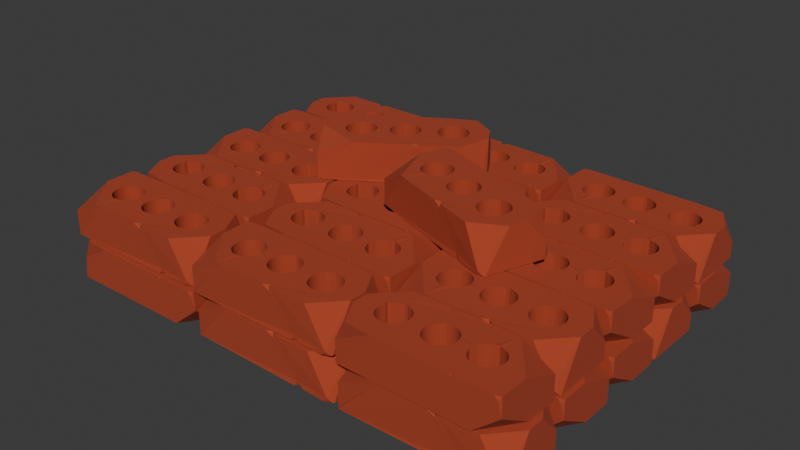 # Source: bricks_chipped.blend  (saved by Blender 5.2.44; exported with 4.5.12 LTS)
import bpy
from mathutils import Matrix  # noqa: F401  (used for matrix-valued properties, if any)

bpy.ops.wm.read_factory_settings(use_empty=True)
scene = bpy.context.scene
scene.name = 'Scene'

# ---- collections
col_collection = bpy.data.collections.new('Collection'); scene.collection.children.link(col_collection)

# ---- materials (node trees are filled in below, after node groups)
mat_brick = bpy.data.materials.new('Brick')
mat_brick.alpha_threshold = 0.0
mat_brick.use_backface_culling_lightprobe_volume = False
mat_brick.use_transparent_shadow = False
mat_brick.roughness = 0.5
mat_brick.line_color = (0.0, 0.0, 0.0, 1.0)

# ---- material node trees
mat_brick.use_nodes = True; mat_brick.node_tree.nodes.clear()
_N = mat_brick.node_tree.nodes; _L = mat_brick.node_tree.links
n0 = _N.new('ShaderNodeOutputMaterial'); n0.name = 'Material Output'; n0.location = (300, 300)
n1 = _N.new('ShaderNodeBsdfPrincipled'); n1.name = 'Principled BSDF'; n1.location = (10, 300)
n1.inputs[0].default_value = (0.3927, 0.0531, 0.0201, 1.0)
n1.inputs[2].default_value = 1.0
n1.inputs[3].default_value = 1.45
_L.new(n1.outputs[0], n0.inputs[0])
n0.is_active_output = True

# ---- world
world_world = bpy.data.worlds.new('World'); scene.world = world_world
world_world.use_nodes = True; world_world.node_tree.nodes.clear()
_N = world_world.node_tree.nodes; _L = world_world.node_tree.links
n0 = _N.new('ShaderNodeOutputWorld'); n0.name = 'World Output'; n0.location = (300, 300)
n1 = _N.new('ShaderNodeBackground'); n1.name = 'Background'; n1.location = (10, 300)
n1.inputs[0].default_value = (0.05088, 0.05088, 0.05088, 1.0)
_L.new(n1.outputs[0], n0.inputs[0])
n0.is_active_output = True
world_world.color = (0.05088, 0.05088, 0.05088)
world_world.use_sun_shadow = False
world_world.sun_shadow_jitter_overblur = 0.0

# ---- meshes
me_cube = bpy.data.meshes.new('Cube')
me_cube.from_pydata([(-0.08203, 0.0, 0.2147), (-0.08046, -0.016, 0.2147), (-0.08046, 0.016, 0.2147), (-0.07579, -0.03139, 0.2147), (-0.07579, 0.03139, 0.2147), (-0.06821, 0.04557, 0.2147), (-0.05801, 0.05801, 0.2147), (-0.04643, 0.06991, 0.2147), (-0.03224, 0.07749, 0.2147), (0.016, 0.08046, 0.2147), (0.0, 0.08203, 0.2147), (-0.016, 0.08046, 0.2147), (0.06821, 0.04557, 0.2147), (0.05801, 0.05801, 0.2147), (0.04557, 0.06821, 0.2147), (0.03139, 0.07579, 0.2147), (-0.06821, -0.04557, 0.2147), (-0.04557, -0.06821, 0.2147), (-0.05801, -0.05801, 0.2147), (-0.016, -0.08046, 0.2147), (0.01895, -0.0834, 0.2147), (0.002944, -0.08498, 0.2147), (-0.03139, -0.07579, 0.2147), (0.08203, 0.0, 0.2147), (0.08046, -0.016, 0.2147), (0.08046, 0.016, 0.2147), (0.07579, 0.03139, 0.2147), (0.04557, -0.06821, 0.2147), (0.05801, -0.05801, 0.2147), (0.06821, -0.04557, 0.2147), (0.07579, -0.03139, 0.2147), (0.03139, -0.07579, 0.2147), (-0.06821, 0.04557, -0.001972), (-0.05801, 0.05801, -0.001972), (-0.04643, 0.06991, -0.001972), (-0.016, 0.08046, -0.001972), (0.016, 0.08046, -0.001972), (0.0, 0.08203, -0.001972), (-0.03224, 0.07749, -0.001972), (0.08203, 0.0, -0.001972), (0.08046, -0.016, -0.001972), (0.08046, 0.016, -0.001972), (0.07579, 0.03139, -0.001972), (0.07579, -0.03139, -0.001972), (0.06821, 0.04557, -0.001972), (0.05801, 0.05801, -0.001972), (0.04557, 0.06821, -0.001972), (0.03139, 0.07579, -0.001972), (-0.08203, 0.0, -0.001972), (-0.08046, -0.016, -0.001972), (-0.08046, 0.016, -0.001972), (-0.04557, -0.06821, -0.001972), (-0.05801, -0.05801, -0.001972), (-0.06821, -0.04557, -0.001972), (-0.07579, -0.03139, -0.001972), (-0.07579, 0.03139, -0.001972), (-0.03139, -0.07579, -0.001972), (0.01895, -0.0834, -0.001972), (0.002944, -0.08498, -0.001972), (-0.016, -0.08046, -0.001972), (0.06821, -0.04557, -0.001972), (0.03139, -0.07579, -0.001972), (0.04557, -0.06821, -0.001972), (0.05801, -0.05801, -0.001972), (-0.3289, 0.0, 0.2147), (-0.3273, -0.016, 0.2147), (-0.3227, -0.03139, 0.2147), (-0.3273, 0.016, 0.2147), (-0.3234, 0.03286, 0.2147), (-0.2932, 0.06968, 0.2147), (-0.2783, -0.07579, 0.2147), (-0.2924, -0.06821, 0.2147), (-0.3049, -0.05801, 0.2147), (-0.3151, -0.04557, 0.2147), (-0.3239, 0.05073, 0.2147), (-0.3137, 0.06316, 0.2147), (-0.2629, -0.08046, 0.2147), (-0.2155, -0.07579, 0.2147), (-0.2309, -0.08046, 0.2147), (-0.2469, -0.08203, 0.2147), (-0.1648, 0.0, 0.2147), (-0.1664, -0.016, 0.2147), (-0.1874, -0.06021, 0.2147), (-0.1787, -0.04557, 0.2147), (-0.1711, -0.03139, 0.2147), (-0.1998, -0.07042, 0.2147), (-0.2783, 0.07579, 0.2147), (-0.1664, 0.016, 0.2147), (-0.2607, 0.0834, 0.2147), (-0.1697, 0.02667, 0.2147), (-0.1753, 0.03931, 0.2147), (-0.1711, 0.03139, 0.2147), (-0.2447, 0.08498, 0.2147), (-0.1787, 0.04557, 0.2147), (-0.2309, 0.08046, 0.2147), (-0.2155, 0.07579, 0.2147), (-0.1889, 0.05801, 0.2147), (-0.2013, 0.06821, 0.2147), (-0.3289, 0.0, -0.001972), (-0.3273, -0.016, -0.001972), (-0.3227, -0.03139, -0.001972), (-0.3273, 0.016, -0.001972), (-0.3234, 0.03286, -0.001972), (-0.2932, 0.06968, -0.001972), (-0.2783, -0.07579, -0.001972), (-0.2924, -0.06821, -0.001972), (-0.3049, -0.05801, -0.001972), (-0.3151, -0.04557, -0.001972), (-0.3239, 0.05073, -0.001972), (-0.3137, 0.06316, -0.001972), (-0.2629, -0.08046, -0.001972), (-0.2155, -0.07579, -0.001972), (-0.2309, -0.08046, -0.001972), (-0.2469, -0.08203, -0.001972), (-0.1648, 0.0, -0.001972), (-0.1664, -0.016, -0.001972), (-0.1874, -0.06021, -0.001972), (-0.1787, -0.04557, -0.001972), (-0.1711, -0.03139, -0.001972), (-0.1998, -0.07042, -0.001972), (-0.2783, 0.07579, -0.001972), (-0.1664, 0.016, -0.001972), (-0.2607, 0.0834, -0.001972), (-0.1753, 0.03931, -0.001972), (-0.1711, 0.03139, -0.001972), (-0.2447, 0.08498, -0.001972), (-0.1787, 0.04557, -0.001972), (-0.2309, 0.08046, -0.001972), (-0.2155, 0.07579, -0.001972), (-0.1889, 0.05801, -0.001972), (-0.2013, 0.06821, -0.001972), (0.1447, -0.001634, 0.2171), (0.1512, 0.016, 0.2147), (0.1559, 0.03139, 0.2147), (0.1635, 0.04557, 0.2147), (0.1737, 0.05801, 0.2147), (0.2157, 0.08046, 0.2147), (0.2003, 0.07579, 0.2147), (0.2477, 0.08046, 0.2147), (0.23, 0.08554, 0.2177), (0.1861, 0.06821, 0.2147), (0.2773, -0.06821, 0.2147), (0.2897, -0.05801, 0.2147), (0.3137, 0.0, 0.2147), (0.3121, -0.016, 0.2147), (0.3121, 0.016, 0.2147), (0.3075, -0.03139, 0.2147), (0.3075, 0.03139, 0.2147), (0.2999, -0.04557, 0.2147), (0.2999, 0.04557, 0.2147), (0.2897, 0.05801, 0.2147), (0.2773, 0.06821, 0.2147), (0.2631, -0.07579, 0.2147), (0.2631, 0.07579, 0.2147), (0.1511, -0.01522, 0.2147), (0.1512, -0.016, 0.2147), (0.2477, -0.08046, 0.2147), (0.1546, -0.02725, 0.2147), (0.1559, -0.03139, 0.2147), (0.1737, -0.05801, 0.2147), (0.1635, -0.04557, 0.2147), (0.2317, -0.08203, 0.2147), (0.2157, -0.08046, 0.2147), (0.1861, -0.06821, 0.2147), (0.2003, -0.07579, 0.2147), (0.1447, -0.001634, 0.0005018), (0.1512, 0.016, -0.001972), (0.1559, 0.03139, -0.001972), (0.1635, 0.04557, -0.001972), (0.1737, 0.05801, -0.001972), (0.2157, 0.08046, -0.001972), (0.2003, 0.07579, -0.001972), (0.2477, 0.08046, -0.001972), (0.23, 0.08554, 0.001042), (0.1861, 0.06821, -0.001972), (0.2773, -0.06821, -0.001972), (0.2897, -0.05801, -0.001972), (0.3137, 0.0, -0.001972), (0.3121, -0.016, -0.001972), (0.3121, 0.016, -0.001972), (0.3075, -0.03139, -0.001972), (0.3075, 0.03139, -0.001972), (0.2999, -0.04557, -0.001972), (0.2999, 0.04557, -0.001972), (0.2897, 0.05801, -0.001972), (0.2773, 0.06821, -0.001972), (0.2631, -0.07579, -0.001972), (0.2631, 0.07579, -0.001972), (0.1511, -0.01522, -0.001972), (0.1512, -0.016, -0.001972), (0.2477, -0.08046, -0.001972), (0.1546, -0.02725, -0.001972), (0.1559, -0.03139, -0.001972), (0.1737, -0.05801, -0.001972), (0.1635, -0.04557, -0.001972), (0.2317, -0.08203, -0.001972), (0.2157, -0.08046, -0.001972), (0.1861, -0.06821, -0.001972), (0.2003, -0.07579, -0.001972), (-0.216, -0.1895, 0.2147), (-0.2159, -0.1215, 0.2147), (-0.4024, -0.1895, -0.001972), (-0.4329, -0.159, -0.001972), (-0.4038, -0.1804, -0.001972), (-0.3, 0.1895, 0.2147), (-0.4329, 0.04677, 0.2147), (-0.4329, 0.1659, -0.001972), (0.4328, -0.1787, 0.2147), (0.2982, -0.1895, -0.001972), (0.2179, 0.1895, 0.2147), (0.253, 0.1888, 0.2147), (0.4206, 0.1895, -0.001972), (0.4329, 0.1772, -0.001972), (0.4211, 0.1858, -0.001972), (-0.4329, -0.04539, 0.2147), (-0.4329, -0.159, 0.08875), (-0.261, -0.1864, 0.2147), (-0.3573, -0.1779, 0.2147), (0.4005, -0.1895, 0.2147), (0.4221, -0.1895, 0.193), (-0.3852, 0.1895, -0.001972), (-0.4264, 0.1724, -0.001972), (-0.4093, 0.1895, 0.02216), (0.4329, 0.005251, -0.001972), (0.4329, -0.1787, 0.1122), (0.4329, -0.02706, 0.2147), (0.4329, 0.1772, 0.1257), (0.1924, -0.1895, 0.2147), (0.2179, -0.1895, 0.2147), (0.1958, -0.1824, 0.2147), (0.1974, -0.1895, 0.1969), (0.1233, -0.1895, -0.001972), (0.09779, -0.1895, -0.001972), (0.105, -0.1792, -0.001972), (0.1105, -0.1895, -0.001972), (-0.264, 0.1882, 0.0001034), (-0.225, 0.1839, 0.02505), (-0.2088, 0.1895, -0.001972), (-0.2307, 0.1634, -0.001972), (-0.09932, 0.1895, 0.2147), (-0.07378, 0.1679, 0.2134), (-0.04628, 0.1895, 0.2147), (-0.08871, 0.1895, 0.1934)], [], [(91, 89, 1, 0, 90), (155, 154, 25, 23, 157), (207, 219, 208, 224), (41, 188, 189, 191, 39), (123, 48, 49, 54, 53, 52, 117, 118, 115, 114, 121, 124), (241, 240, 14, 210, 209), (36, 9, 10, 37), (47, 15, 9, 36), (14, 15, 47, 46), (13, 14, 46, 45), (12, 13, 45, 44), (26, 12, 44, 42), (25, 26, 42, 41), (23, 25, 41, 39), (24, 23, 39, 40), (30, 24, 40, 43), (29, 30, 43, 60), (28, 29, 60, 63), (27, 28, 63, 62), (31, 27, 62, 61), (20, 31, 61, 57), (21, 20, 57, 58), (19, 21, 58, 59), (22, 19, 59, 56), (51, 17, 22, 56), (52, 18, 17, 51), (53, 16, 18, 52), (54, 3, 16, 53), (49, 1, 3, 54), (48, 0, 1, 49), (50, 2, 0, 48), (55, 4, 2, 50), (32, 5, 4, 55), (33, 6, 5, 32), (34, 7, 6, 33), (38, 8, 7, 34), (35, 11, 8, 38), (37, 10, 11, 35), (127, 94, 92, 125), (128, 95, 94, 127), (97, 95, 128, 130), (96, 97, 130, 129), (93, 96, 129, 126), (124, 91, 90, 93, 126, 123), (121, 87, 89, 91, 124), (80, 87, 121, 114), (81, 80, 114, 115), (84, 81, 115, 118), (83, 84, 118, 117), (82, 83, 117, 116), (85, 82, 116, 119), (77, 85, 119, 111), (78, 77, 111, 112), (79, 78, 112, 113), (76, 79, 113, 110), (70, 76, 110, 104), (105, 71, 70, 104), (106, 72, 71, 105), (107, 73, 72, 106), (100, 66, 73, 107), (99, 65, 66, 100), (98, 64, 65, 99), (101, 67, 64, 98), (102, 68, 67, 101), (108, 74, 68, 102), (109, 75, 74, 108), (103, 69, 75, 109), (120, 86, 69, 103), (122, 88, 86, 120), (125, 92, 88, 122), (172, 138, 139, 173), (187, 153, 138, 172), (151, 153, 187, 185), (150, 151, 185, 184), (149, 150, 184, 183), (147, 149, 183, 181), (145, 147, 181, 179), (143, 145, 179, 177), (144, 143, 177, 178), (146, 144, 178, 180), (148, 146, 180, 182), (142, 148, 182, 176), (141, 142, 176, 175), (152, 141, 175, 186), (156, 152, 186, 190), (161, 156, 190, 195), (162, 161, 195, 196), (164, 162, 196, 198), (197, 163, 164, 198), (193, 159, 163, 197), (194, 160, 159, 193), (192, 158, 160, 194), (189, 155, 157, 158, 192, 191), (165, 131, 154, 155, 189, 188), (166, 132, 131, 165), (167, 133, 132, 166), (168, 134, 133, 167), (169, 135, 134, 168), (174, 140, 135, 169), (171, 137, 140, 174), (170, 136, 137, 171), (173, 139, 136, 170), (216, 215, 202, 201, 199), (201, 202, 203), (202, 215, 214, 205, 206), (93, 90, 0, 2, 4, 5, 6, 7, 8, 11, 10, 9, 15, 14, 240, 239, 204, 205, 214, 217, 200, 17, 18, 16, 3, 1, 89, 87, 80, 81, 84, 83, 82, 85, 77, 78, 79, 76, 70, 71, 72, 73, 66, 65, 64, 67, 68, 74, 75, 69, 86, 88, 92, 94, 95, 97, 96), (158, 157, 23, 24, 30, 29, 28, 27, 229, 228, 218, 207, 225, 210, 14, 13, 12, 26, 25, 154, 131, 132, 133, 134, 135, 140, 137, 136, 139, 138, 153, 151, 150, 149, 147, 145, 143, 144, 146, 148, 142, 141, 152, 156, 161, 162, 164, 163, 159, 160), (204, 222, 221, 206, 205), (209, 226, 212, 211), (211, 212, 213), (232, 227, 199, 201), (62, 233, 232, 201, 203, 51, 56, 59, 58, 57, 61), (214, 215, 216, 217), (217, 216, 199, 200), (218, 219, 207), (212, 226, 225, 207, 224, 223), (220, 221, 222), (223, 224, 208), (225, 226, 209, 210), (237, 236, 242, 241, 209, 211), (220, 222, 204, 239, 242, 236, 235), (42, 44, 45, 46, 213, 212, 223, 208, 231, 233, 62, 63, 60, 43, 40, 39, 191, 192, 194, 193, 197, 198, 196, 195, 190, 186, 175, 176, 182, 180, 178, 177, 179, 181, 183, 184, 185, 187, 172, 173, 170, 171, 174, 169, 168, 167, 166, 165, 188, 41), (239, 240, 242), (208, 219, 218, 228, 231), (227, 230, 229), (230, 228, 229), (231, 234, 233), (234, 232, 233), (227, 232, 234, 230), (230, 234, 231, 228), (227, 229, 27, 31, 20, 21, 19, 22, 17, 200, 199), (116, 117, 52, 51, 203, 202, 206, 221, 220, 235, 238, 128, 127, 125, 122, 120, 103, 109, 108, 102, 101, 98, 99, 100, 107, 106, 105, 104, 110, 113, 112, 111, 119), (236, 237, 238), (240, 241, 242), (128, 238, 237, 211, 213, 46, 47, 36, 37, 35, 38, 34, 33, 32, 55, 50, 48, 123, 126, 129, 130), (235, 236, 238)])
me_cube.polygons.foreach_set('material_index', [0, 0, 0, 0, 0, 0, 0, 0, 0, 0, 0, 0, 0, 0, 0, 0, 0, 0, 0, 0, 0, 0, 0, 0, 0, 0, 0, 0, 0, 0, 0, 0, 0, 0, 0, 0, 0, 0, 2800, 2800, 2800, 2800, 2800, 2800, 2800, 2800, 2800, 2800, 2800, 2800, 2800, 2800, 2800, 2800, 2800, 2800, 2800, 2800, 2800, 2800, 2800, 2800, 2800, 2800, 2800, 2800, 2800, 2800, 2800, 2800, 0, 0, 0, 0, 0, 0, 0, 0, 0, 0, 0, 0, 0, 0, 0, 0, 0, 0, 0, 0, 0, 0, 0, 0, 0, 0, 0, 0, 0, 0, 0, 0, 0, 0, 0, 0, 0, 0, 0, 0, 0, 0, 0, 0, 0, 0, 0, 0, 0, 0, 0, 0, 0, 0, 0, 0, 0, 0, 0, 0, 0, 0, 0, 0, 0, 0])
_uv = me_cube.uv_layers.new(name='UVMap')
_uv.uv.foreach_set('vector', [0.7994, 0.6043, 0.799, 0.6074, 0.7732, 0.6356, 0.7737, 0.625, 0.8006, 0.5991, 0.7063, 0.6356, 0.7064, 0.635, 0.7268, 0.6144, 0.7263, 0.625, 0.7053, 0.643, 0.625, 0.7429, 0.6, 0.7531, 0.375, 0.7889, 0.5067, 0.7429, 0.2732, 0.6144, 0.2936, 0.635, 0.2937, 0.6356, 0.2947, 0.643, 0.2737, 0.625, 0.1994, 0.5991, 0.2263, 0.625, 0.2268, 0.6356, 0.2281, 0.6457, 0.2303, 0.6551, 0.2332, 0.6633, 0.1984, 0.6551, 0.2006, 0.6457, 0.2019, 0.6356, 0.2024, 0.625, 0.2019, 0.6144, 0.2006, 0.6043, 0.7634, 0.5, 0.7657, 0.5125, 0.7368, 0.58, 0.6769, 0.5004, 0.6871, 0.5, 0.9688, 0.7509, 0.9688, 0.6469, 1.0, 0.6469, 1.0, 0.7509, 0.9375, 0.7509, 0.9375, 0.6469, 0.9688, 0.6469, 0.9688, 0.7509, 0.9062, 0.6469, 0.9375, 0.6469, 0.9375, 0.7509, 0.9062, 0.7509, 0.875, 0.6469, 0.9062, 0.6469, 0.9062, 0.7509, 0.875, 0.7509, 0.8438, 0.6469, 0.875, 0.6469, 0.875, 0.7509, 0.8438, 0.7509, 0.8125, 0.6469, 0.8438, 0.6469, 0.8438, 0.7509, 0.8125, 0.7509, 0.7812, 0.6469, 0.8125, 0.6469, 0.8125, 0.7509, 0.7812, 0.7509, 0.75, 0.6469, 0.7812, 0.6469, 0.7812, 0.7509, 0.75, 0.7509, 0.7188, 0.6469, 0.75, 0.6469, 0.75, 0.7509, 0.7188, 0.7509, 0.6875, 0.6469, 0.7188, 0.6469, 0.7188, 0.7509, 0.6875, 0.7509, 0.6562, 0.6469, 0.6875, 0.6469, 0.6875, 0.7509, 0.6562, 0.7509, 0.625, 0.6469, 0.6562, 0.6469, 0.6562, 0.7509, 0.625, 0.7509, 0.5938, 0.6469, 0.625, 0.6469, 0.625, 0.7509, 0.5938, 0.7509, 0.5625, 0.6469, 0.5938, 0.6469, 0.5938, 0.7509, 0.5625, 0.7509, 0.5312, 0.6469, 0.5625, 0.6469, 0.5625, 0.7509, 0.5312, 0.7509, 0.5, 0.6469, 0.5312, 0.6469, 0.5312, 0.7509, 0.5, 0.7509, 0.4688, 0.6469, 0.5, 0.6469, 0.5, 0.7509, 0.4688, 0.7509, 0.4375, 0.6469, 0.4688, 0.6469, 0.4688, 0.7509, 0.4375, 0.7509, 0.4062, 0.7509, 0.4062, 0.6469, 0.4375, 0.6469, 0.4375, 0.7509, 0.375, 0.7509, 0.375, 0.6469, 0.4062, 0.6469, 0.4062, 0.7509, 0.3438, 0.7509, 0.3438, 0.6469, 0.375, 0.6469, 0.375, 0.7509, 0.3125, 0.7509, 0.3125, 0.6469, 0.3438, 0.6469, 0.3438, 0.7509, 0.2812, 0.7509, 0.2812, 0.6469, 0.3125, 0.6469, 0.3125, 0.7509, 0.25, 0.7509, 0.25, 0.6469, 0.2812, 0.6469, 0.2812, 0.7509, 0.2188, 0.7509, 0.2188, 0.6469, 0.25, 0.6469, 0.25, 0.7509, 0.1875, 0.7509, 0.1875, 0.6469, 0.2188, 0.6469, 0.2188, 0.7509, 0.1562, 0.7509, 0.1562, 0.6469, 0.1875, 0.6469, 0.1875, 0.7509, 0.125, 0.7509, 0.125, 0.6469, 0.1562, 0.6469, 0.1562, 0.7509, 0.09375, 0.7509, 0.09375, 0.6469, 0.125, 0.6469, 0.125, 0.7509, 0.0625, 0.7509, 0.0625, 0.6469, 0.09375, 0.6469, 0.09375, 0.7509, 0.03125, 0.7509, 0.03125, 0.6469, 0.0625, 0.6469, 0.0625, 0.7509, 0.0, 0.7509, 0.0, 0.6469, 0.03125, 0.6469, 0.03125, 0.7509, 0.9688, 0.7509, 0.9688, 0.6469, 1.0, 0.6469, 1.0, 0.7509, 0.9375, 0.7509, 0.9375, 0.6469, 0.9688, 0.6469, 0.9688, 0.7509, 0.9062, 0.6469, 0.9375, 0.6469, 0.9375, 0.7509, 0.9062, 0.7509, 0.875, 0.6469, 0.9062, 0.6469, 0.9062, 0.7509, 0.875, 0.7509, 0.8438, 0.6469, 0.875, 0.6469, 0.875, 0.7509, 0.8438, 0.7509, 0.8125, 0.7509, 0.8125, 0.6469, 0.8299, 0.6469, 0.8438, 0.6469, 0.8438, 0.7509, 0.8299, 0.7509, 0.7812, 0.7509, 0.7812, 0.6469, 0.8029, 0.6469, 0.8125, 0.6469, 0.8125, 0.7509, 0.75, 0.6469, 0.7812, 0.6469, 0.7812, 0.7509, 0.75, 0.7509, 0.7188, 0.6469, 0.75, 0.6469, 0.75, 0.7509, 0.7188, 0.7509, 0.6875, 0.6469, 0.7188, 0.6469, 0.7188, 0.7509, 0.6875, 0.7509, 0.6562, 0.6469, 0.6875, 0.6469, 0.6875, 0.7509, 0.6562, 0.7509, 0.625, 0.6469, 0.6562, 0.6469, 0.6562, 0.7509, 0.625, 0.7509, 0.5938, 0.6469, 0.625, 0.6469, 0.625, 0.7509, 0.5938, 0.7509, 0.5625, 0.6469, 0.5938, 0.6469, 0.5938, 0.7509, 0.5625, 0.7509, 0.5312, 0.6469, 0.5625, 0.6469, 0.5625, 0.7509, 0.5312, 0.7509, 0.5, 0.6469, 0.5312, 0.6469, 0.5312, 0.7509, 0.5, 0.7509, 0.4688, 0.6469, 0.5, 0.6469, 0.5, 0.7509, 0.4688, 0.7509, 0.4375, 0.6469, 0.4688, 0.6469, 0.4688, 0.7509, 0.4375, 0.7509, 0.4062, 0.7509, 0.4062, 0.6469, 0.4375, 0.6469, 0.4375, 0.7509, 0.375, 0.7509, 0.375, 0.6469, 0.4062, 0.6469, 0.4062, 0.7509, 0.3438, 0.7509, 0.3438, 0.6469, 0.375, 0.6469, 0.375, 0.7509, 0.3125, 0.7509, 0.3125, 0.6469, 0.3438, 0.6469, 0.3438, 0.7509, 0.2812, 0.7509, 0.2812, 0.6469, 0.3125, 0.6469, 0.3125, 0.7509, 0.25, 0.7509, 0.25, 0.6469, 0.2812, 0.6469, 0.2812, 0.7509, 0.2188, 0.7509, 0.2188, 0.6469, 0.25, 0.6469, 0.25, 0.7509, 0.1875, 0.7509, 0.1875, 0.6469, 0.2188, 0.6469, 0.2188, 0.7509, 0.1562, 0.7509, 0.1562, 0.6469, 0.1875, 0.6469, 0.1875, 0.7509, 0.125, 0.7509, 0.125, 0.6469, 0.1562, 0.6469, 0.1562, 0.7509, 0.09375, 0.7509, 0.09375, 0.6469, 0.125, 0.6469, 0.125, 0.7509, 0.0625, 0.7509, 0.0625, 0.6469, 0.09375, 0.6469, 0.09375, 0.7509, 0.03125, 0.7509, 0.03125, 0.6469, 0.0625, 0.6469, 0.0625, 0.7509, 0.0, 0.7509, 0.0, 0.6469, 0.03125, 0.6469, 0.03125, 0.7509, 0.9688, 0.7509, 0.9688, 0.6469, 1.0, 0.6469, 1.0, 0.7509, 0.9375, 0.7509, 0.9375, 0.6469, 0.9688, 0.6469, 0.9688, 0.7509, 0.9062, 0.6469, 0.9375, 0.6469, 0.9375, 0.7509, 0.9062, 0.7509, 0.875, 0.6469, 0.9062, 0.6469, 0.9062, 0.7509, 0.875, 0.7509, 0.8438, 0.6469, 0.875, 0.6469, 0.875, 0.7509, 0.8438, 0.7509, 0.8125, 0.6469, 0.8438, 0.6469, 0.8438, 0.7509, 0.8125, 0.7509, 0.7812, 0.6469, 0.8125, 0.6469, 0.8125, 0.7509, 0.7812, 0.7509, 0.75, 0.6469, 0.7812, 0.6469, 0.7812, 0.7509, 0.75, 0.7509, 0.7188, 0.6469, 0.75, 0.6469, 0.75, 0.7509, 0.7188, 0.7509, 0.6875, 0.6469, 0.7188, 0.6469, 0.7188, 0.7509, 0.6875, 0.7509, 0.6562, 0.6469, 0.6875, 0.6469, 0.6875, 0.7509, 0.6562, 0.7509, 0.625, 0.6469, 0.6562, 0.6469, 0.6562, 0.7509, 0.625, 0.7509, 0.5938, 0.6469, 0.625, 0.6469, 0.625, 0.7509, 0.5938, 0.7509, 0.5625, 0.6469, 0.5938, 0.6469, 0.5938, 0.7509, 0.5625, 0.7509, 0.5312, 0.6469, 0.5625, 0.6469, 0.5625, 0.7509, 0.5312, 0.7509, 0.5, 0.6469, 0.5312, 0.6469, 0.5312, 0.7509, 0.5, 0.7509, 0.4688, 0.6469, 0.5, 0.6469, 0.5, 0.7509, 0.4688, 0.7509, 0.4375, 0.6469, 0.4688, 0.6469, 0.4688, 0.7509, 0.4375, 0.7509, 0.4062, 0.7509, 0.4062, 0.6469, 0.4375, 0.6469, 0.4375, 0.7509, 0.375, 0.7509, 0.375, 0.6469, 0.4062, 0.6469, 0.4062, 0.7509, 0.3438, 0.7509, 0.3438, 0.6469, 0.375, 0.6469, 0.375, 0.7509, 0.3125, 0.7509, 0.3125, 0.6469, 0.3438, 0.6469, 0.3438, 0.7509, 0.2812, 0.7509, 0.2812, 0.6469, 0.3041, 0.6469, 0.3125, 0.6469, 0.3125, 0.7509, 0.3041, 0.7509, 0.25, 0.7509, 0.25, 0.6469, 0.2797, 0.6469, 0.2812, 0.6469, 0.2812, 0.7509, 0.2797, 0.7509, 0.2188, 0.7509, 0.2188, 0.6469, 0.25, 0.6469, 0.25, 0.7509, 0.1875, 0.7509, 0.1875, 0.6469, 0.2188, 0.6469, 0.2188, 0.7509, 0.1562, 0.7509, 0.1562, 0.6469, 0.1875, 0.6469, 0.1875, 0.7509, 0.125, 0.7509, 0.125, 0.6469, 0.1562, 0.6469, 0.1562, 0.7509, 0.09375, 0.7509, 0.09375, 0.6469, 0.125, 0.6469, 0.125, 0.7509, 0.0625, 0.7509, 0.0625, 0.6469, 0.09375, 0.6469, 0.09375, 0.7509, 0.03125, 0.7509, 0.03125, 0.6469, 0.0625, 0.6469, 0.0625, 0.7509, 0.0, 0.7509, 0.0, 0.6469, 0.03125, 0.6469, 0.03125, 0.7509, 0.625, -0.09207, 0.4797, 0.02012, 0.375, 0.02012, 0.375, -0.01423, 0.625, -0.1191, 0.375, -1.468e-08, 0.375, 0.02012, 0.375, 0.006012, 0.375, 0.02012, 0.4797, 0.02012, 0.625, 0.09506, 0.625, 0.1559, 0.375, 0.2344, 0.8016, 0.5949, 0.8006, 0.5991, 0.7737, 0.625, 0.7732, 0.6144, 0.7719, 0.6043, 0.7697, 0.5949, 0.7668, 0.5867, 0.7632, 0.58, 0.7591, 0.575, 0.7546, 0.5719, 0.75, 0.5709, 0.7454, 0.5719, 0.7409, 0.575, 0.7368, 0.58, 0.7657, 0.5125, 0.7787, 0.5, 0.8366, 0.5, 0.875, 0.5941, 0.875, 0.6549, 0.8532, 0.7424, 0.8123, 0.7052, 0.7632, 0.67, 0.7668, 0.6633, 0.7697, 0.6551, 0.7719, 0.6457, 0.7732, 0.6356, 0.799, 0.6074, 0.7981, 0.6144, 0.7976, 0.625, 0.7981, 0.6356, 0.7994, 0.6457, 0.8016, 0.6551, 0.8045, 0.6633, 0.8081, 0.67, 0.8122, 0.675, 0.8167, 0.6781, 0.8213, 0.6791, 0.8259, 0.6781, 0.8304, 0.675, 0.8345, 0.67, 0.838, 0.6633, 0.841, 0.6551, 0.8432, 0.6457, 0.8445, 0.6356, 0.845, 0.625, 0.8445, 0.6144, 0.8432, 0.6043, 0.841, 0.5949, 0.838, 0.5867, 0.8345, 0.58, 0.8304, 0.575, 0.8259, 0.5719, 0.8213, 0.5709, 0.8167, 0.5719, 0.8122, 0.575, 0.8081, 0.58, 0.8045, 0.5867, 0.705, 0.6457, 0.7053, 0.643, 0.7263, 0.625, 0.7268, 0.6356, 0.7281, 0.6457, 0.7303, 0.6551, 0.7332, 0.6633, 0.7368, 0.67, 0.6935, 0.7453, 0.6871, 0.75, 0.6344, 0.75, 0.625, 0.7429, 0.625, 0.6428, 0.6769, 0.5004, 0.7368, 0.58, 0.7332, 0.5867, 0.7303, 0.5949, 0.7281, 0.6043, 0.7268, 0.6144, 0.7064, 0.635, 0.7068, 0.625, 0.7063, 0.6144, 0.705, 0.6043, 0.7028, 0.5949, 0.6998, 0.5867, 0.6963, 0.58, 0.6922, 0.575, 0.6877, 0.5719, 0.6831, 0.5709, 0.6785, 0.5719, 0.674, 0.575, 0.6699, 0.58, 0.6663, 0.5867, 0.6634, 0.5949, 0.6612, 0.6043, 0.6599, 0.6144, 0.6594, 0.625, 0.6599, 0.6356, 0.6612, 0.6457, 0.6634, 0.6551, 0.6663, 0.6633, 0.6699, 0.67, 0.674, 0.675, 0.6785, 0.6781, 0.6831, 0.6791, 0.6877, 0.6781, 0.6922, 0.675, 0.6963, 0.67, 0.6998, 0.6633, 0.7028, 0.6551, 0.625, 0.2884, 0.4028, 0.2568, 0.375, 0.2406, 0.375, 0.2344, 0.625, 0.1559, 0.625, 0.4379, 0.5224, 0.5081, 0.375, 0.5081, 0.375, 0.4965, 0.3718, 0.5023, 0.375, 0.5081, 0.3716, 0.5024, 0.375, 0.8468, 0.625, 0.8194, 0.625, 0.9374, 0.375, 0.9912, 0.2632, 0.67, 0.2803, 0.7432, 0.2782, 0.75, 0.1338, 0.75, 0.1334, 0.744, 0.2368, 0.67, 0.2409, 0.675, 0.2454, 0.6781, 0.25, 0.6791, 0.2546, 0.6781, 0.2591, 0.675, 0.875, 0.6549, 0.4797, 0.02012, 0.625, -0.09207, 0.625, 0.6537, 0.625, 0.6537, 0.625, 0.9504, 0.625, 0.9374, 0.625, 0.9373, 0.6344, 0.75, 0.6, 0.7531, 0.625, 0.7429, 0.375, 0.5081, 0.5224, 0.5081, 0.625, 0.6428, 0.625, 0.7429, 0.5067, 0.7429, 0.375, 0.6215, 0.375, 0.2638, 0.1269, 0.5113, 0.4028, 0.2568, 0.375, 0.6215, 0.5067, 0.7429, 0.375, 0.7889, 0.625, 0.6428, 0.5224, 0.5081, 0.625, 0.4379, 0.625, 0.4481, 0.375, 0.3147, 0.3995, 0.3117, 0.6005, 0.3494, 0.625, 0.3616, 0.625, 0.4379, 0.375, 0.4965, 0.375, 0.2638, 0.4028, 0.2568, 0.625, 0.2884, 0.625, 0.3463, 0.6005, 0.3494, 0.3995, 0.3117, 0.375, 0.2994, 0.2719, 0.6043, 0.2697, 0.5949, 0.2668, 0.5867, 0.2632, 0.58, 0.3716, 0.5024, 0.375, 0.5081, 0.375, 0.6215, 0.3361, 0.75, 0.2856, 0.75, 0.2803, 0.7432, 0.2632, 0.67, 0.2668, 0.6633, 0.2697, 0.6551, 0.2719, 0.6457, 0.2732, 0.6356, 0.2737, 0.625, 0.2947, 0.643, 0.295, 0.6457, 0.2972, 0.6551, 0.3002, 0.6633, 0.3037, 0.67, 0.3078, 0.675, 0.3123, 0.6781, 0.3169, 0.6791, 0.3215, 0.6781, 0.326, 0.675, 0.3301, 0.67, 0.3337, 0.6633, 0.3366, 0.6551, 0.3388, 0.6457, 0.3401, 0.6356, 0.3406, 0.625, 0.3401, 0.6144, 0.3388, 0.6043, 0.3366, 0.5949, 0.3337, 0.5867, 0.3301, 0.58, 0.326, 0.575, 0.3215, 0.5719, 0.3169, 0.5709, 0.3123, 0.5719, 0.3078, 0.575, 0.3037, 0.58, 0.3002, 0.5867, 0.2972, 0.5949, 0.295, 0.6043, 0.2937, 0.6144, 0.2932, 0.625, 0.2936, 0.635, 0.2732, 0.6144, 0.625, 0.3463, 0.7657, 0.5125, 0.6005, 0.3494, 0.375, 0.7889, 0.6, 0.7531, 0.625, 0.7594, 0.625, 0.8121, 0.375, 0.8394, 0.625, 0.8194, 0.6071, 0.8178, 0.625, 0.8185, 0.6071, 0.8178, 0.625, 0.8158, 0.625, 0.8185, 0.2819, 0.75, 0.2819, 0.75, 0.2803, 0.7432, 0.2819, 0.75, 0.2782, 0.75, 0.2803, 0.7432, 0.625, 0.8194, 0.375, 0.8468, 0.375, 0.8431, 0.6071, 0.8178, 0.6071, 0.8178, 0.375, 0.8431, 0.375, 0.8394, 0.625, 0.8121, 0.6944, 0.75, 0.6935, 0.7453, 0.7368, 0.67, 0.7409, 0.675, 0.7454, 0.6781, 0.75, 0.6791, 0.7546, 0.6781, 0.7591, 0.675, 0.7632, 0.67, 0.8123, 0.7052, 0.8124, 0.75, 0.1955, 0.6633, 0.1984, 0.6551, 0.2332, 0.6633, 0.2368, 0.67, 0.1334, 0.744, 0.125, 0.7299, 0.125, 0.5156, 0.1269, 0.5113, 0.1388, 0.5, 0.1744, 0.5, 0.1834, 0.5172, 0.1878, 0.575, 0.1833, 0.5719, 0.1787, 0.5709, 0.1741, 0.5719, 0.1696, 0.575, 0.1655, 0.58, 0.162, 0.5867, 0.159, 0.5949, 0.1568, 0.6043, 0.1555, 0.6144, 0.155, 0.625, 0.1555, 0.6356, 0.1568, 0.6457, 0.159, 0.6551, 0.162, 0.6633, 0.1655, 0.67, 0.1696, 0.675, 0.1741, 0.6781, 0.1787, 0.6791, 0.1833, 0.6781, 0.1878, 0.675, 0.1919, 0.67, 0.3995, 0.3117, 0.375, 0.3147, 0.1834, 0.5172, 0.7657, 0.5125, 0.7634, 0.5, 0.6005, 0.3494, 0.1878, 0.575, 0.1834, 0.5172, 0.1897, 0.5, 0.3715, 0.5, 0.3716, 0.5024, 0.2632, 0.58, 0.2591, 0.575, 0.2546, 0.5719, 0.25, 0.5709, 0.2454, 0.5719, 0.2409, 0.575, 0.2368, 0.58, 0.2332, 0.5867, 0.2303, 0.5949, 0.2281, 0.6043, 0.2268, 0.6144, 0.2263, 0.625, 0.1994, 0.5991, 0.1984, 0.5949, 0.1955, 0.5867, 0.1919, 0.58, 0.1744, 0.5, 0.3995, 0.3117, 0.1834, 0.5172])
me_cube.materials.append(mat_brick)
me_cube.use_mirror_vertex_groups = False
me_cube.update()

# ---- objects
ob_brick_col = bpy.data.objects.new('brick-col', me_cube)
ob_brick_001_col = bpy.data.objects.new('brick.001-col', me_cube)
ob_brick_002_col = bpy.data.objects.new('brick.002-col', me_cube)
ob_brick_003_col = bpy.data.objects.new('brick.003-col', me_cube)
ob_brick_004_col = bpy.data.objects.new('brick.004-col', me_cube)
ob_brick_005_col = bpy.data.objects.new('brick.005-col', me_cube)
ob_brick_006_col = bpy.data.objects.new('brick.006-col', me_cube)
ob_brick_007_col = bpy.data.objects.new('brick.007-col', me_cube)
ob_brick_008_col = bpy.data.objects.new('brick.008-col', me_cube)
ob_brick_009_col = bpy.data.objects.new('brick.009-col', me_cube)
ob_brick_010_col = bpy.data.objects.new('brick.010-col', me_cube)
ob_brick_011_col = bpy.data.objects.new('brick.011-col', me_cube)
ob_brick_012_col = bpy.data.objects.new('brick.012-col', me_cube)
ob_brick_013_col = bpy.data.objects.new('brick.013-col', me_cube)
ob_brick_014_col = bpy.data.objects.new('brick.014-col', me_cube)
ob_brick_015_col = bpy.data.objects.new('brick.015-col', me_cube)
ob_brick_016_col = bpy.data.objects.new('brick.016-col', me_cube)
ob_brick_017_col = bpy.data.objects.new('brick.017-col', me_cube)
ob_brick_018_col = bpy.data.objects.new('brick.018-col', me_cube)
ob_brick_019_col = bpy.data.objects.new('brick.019-col', me_cube)
ob_brick_020_col = bpy.data.objects.new('brick.020-col', me_cube)
ob_brick_021_col = bpy.data.objects.new('brick.021-col', me_cube)
ob_brick_022_col = bpy.data.objects.new('brick.022-col', me_cube)
ob_brick_023_col = bpy.data.objects.new('brick.023-col', me_cube)
ob_brick_024_col = bpy.data.objects.new('brick.024-col', me_cube)
ob_brick_025_col = bpy.data.objects.new('brick.025-col', me_cube)
ob_brick_026_col = bpy.data.objects.new('brick.026-col', me_cube)
ob_brick_027_col = bpy.data.objects.new('brick.027-col', me_cube)
ob_brick_028_col = bpy.data.objects.new('brick.028-col', me_cube)
ob_brick_029_col = bpy.data.objects.new('brick.029-col', me_cube)
ob_brick_030_col = bpy.data.objects.new('brick.030-col', me_cube)
ob_brick_031_col = bpy.data.objects.new('brick.031-col', me_cube)

# ---- transforms, parenting, visibility, modifiers, constraints
ob_brick_col.location = (0.0, 0.0, 0.0)
ob_brick_col.rotation_euler = (0.0, -0.0, 3.155)
ob_brick_col.lock_rotations_4d = False
ob_brick_col.empty_display_type = 'ARROWS'
ob_brick_col.lineart.crease_threshold = 0.0
ob_brick_001_col.location = (0.0, 0.3923, 0.0)
ob_brick_001_col.rotation_euler = (0.0, -0.0, 3.142)
ob_brick_001_col.lock_rotations_4d = False
ob_brick_001_col.empty_display_type = 'ARROWS'
ob_brick_001_col.lineart.crease_threshold = 0.0
ob_brick_002_col.location = (0.0, 0.7828, 0.0)
ob_brick_002_col.rotation_euler = (0.0, -0.0, 0.01345)
ob_brick_002_col.lock_rotations_4d = False
ob_brick_002_col.empty_display_type = 'ARROWS'
ob_brick_002_col.lineart.crease_threshold = 0.0
ob_brick_003_col.location = (0.0, -0.7775, 0.0)
ob_brick_003_col.rotation_euler = (0.0, -0.0, 3.122)
ob_brick_003_col.lock_rotations_4d = False
ob_brick_003_col.empty_display_type = 'ARROWS'
ob_brick_003_col.lineart.crease_threshold = 0.0
ob_brick_004_col.location = (0.0, -0.3869, 0.0)
ob_brick_004_col.rotation_euler = (0.0, -0.0, -0.0005716)
ob_brick_004_col.lock_rotations_4d = False
ob_brick_004_col.empty_display_type = 'ARROWS'
ob_brick_004_col.lineart.crease_threshold = 0.0
ob_brick_005_col.location = (0.8893, 0.0, 0.0)
ob_brick_005_col.rotation_euler = (0.0, -0.0, -0.0005716)
ob_brick_005_col.lock_rotations_4d = False
ob_brick_005_col.empty_display_type = 'ARROWS'
ob_brick_005_col.lineart.crease_threshold = 0.0
ob_brick_006_col.location = (0.8893, 0.3923, 0.0)
ob_brick_006_col.rotation_euler = (0.0, -0.0, 3.122)
ob_brick_006_col.lock_rotations_4d = False
ob_brick_006_col.empty_display_type = 'ARROWS'
ob_brick_006_col.lineart.crease_threshold = 0.0
ob_brick_007_col.location = (0.8893, 0.7828, 0.0)
ob_brick_007_col.rotation_euler = (0.0, -0.0, 0.01345)
ob_brick_007_col.lock_rotations_4d = False
ob_brick_007_col.empty_display_type = 'ARROWS'
ob_brick_007_col.lineart.crease_threshold = 0.0
ob_brick_008_col.location = (0.8893, -0.7775, 0.0)
ob_brick_008_col.rotation_euler = (0.0, -0.0, 3.154)
ob_brick_008_col.lock_rotations_4d = False
ob_brick_008_col.empty_display_type = 'ARROWS'
ob_brick_008_col.lineart.crease_threshold = 0.0
ob_brick_009_col.location = (0.8893, -0.3869, 0.0)
ob_brick_009_col.lock_rotations_4d = False
ob_brick_009_col.empty_display_type = 'ARROWS'
ob_brick_009_col.lineart.crease_threshold = 0.0
ob_brick_010_col.location = (-0.8826, 0.0, 0.0)
ob_brick_010_col.rotation_euler = (0.0, -0.0, 3.122)
ob_brick_010_col.lock_rotations_4d = False
ob_brick_010_col.empty_display_type = 'ARROWS'
ob_brick_010_col.lineart.crease_threshold = 0.0
ob_brick_011_col.location = (-0.8826, 0.3923, 0.0)
ob_brick_011_col.rotation_euler = (0.0, -0.0, 0.01288)
ob_brick_011_col.lock_rotations_4d = False
ob_brick_011_col.empty_display_type = 'ARROWS'
ob_brick_011_col.lineart.crease_threshold = 0.0
ob_brick_012_col.location = (-0.8826, 0.7828, 0.0)
ob_brick_012_col.rotation_euler = (0.0, -0.0, 3.142)
ob_brick_012_col.lock_rotations_4d = False
ob_brick_012_col.empty_display_type = 'ARROWS'
ob_brick_012_col.lineart.crease_threshold = 0.0
ob_brick_013_col.location = (-0.8826, -0.7775, 0.0)
ob_brick_013_col.lock_rotations_4d = False
ob_brick_013_col.empty_display_type = 'ARROWS'
ob_brick_013_col.lineart.crease_threshold = 0.0
ob_brick_014_col.location = (-0.8826, -0.3869, 0.0)
ob_brick_014_col.rotation_euler = (0.0, -0.0, 3.142)
ob_brick_014_col.lock_rotations_4d = False
ob_brick_014_col.empty_display_type = 'ARROWS'
ob_brick_014_col.lineart.crease_threshold = 0.0
ob_brick_015_col.location = (-0.01191, 0.01516, 0.2219)
ob_brick_015_col.rotation_euler = (0.0, -0.0, 6.282)
ob_brick_015_col.lock_rotations_4d = False
ob_brick_015_col.empty_display_type = 'ARROWS'
ob_brick_015_col.lineart.crease_threshold = 0.0
ob_brick_016_col.location = (-0.01764, -0.3771, 0.2219)
ob_brick_016_col.rotation_euler = (0.0, -0.0, 6.269)
ob_brick_016_col.lock_rotations_4d = False
ob_brick_016_col.empty_display_type = 'ARROWS'
ob_brick_016_col.lineart.crease_threshold = 0.0
ob_brick_017_col.location = (-0.02335, -0.7676, 0.2219)
ob_brick_017_col.rotation_euler = (0.0, -0.0, 3.14)
ob_brick_017_col.lock_rotations_4d = False
ob_brick_017_col.empty_display_type = 'ARROWS'
ob_brick_017_col.lineart.crease_threshold = 0.0
ob_brick_018_col.location = (-0.0005475, 0.7926, 0.2219)
ob_brick_018_col.rotation_euler = (0.0, -0.0, 6.249)
ob_brick_018_col.lock_rotations_4d = False
ob_brick_018_col.empty_display_type = 'ARROWS'
ob_brick_018_col.lineart.crease_threshold = 0.0
ob_brick_019_col.location = (-0.006255, 0.4021, 0.2219)
ob_brick_019_col.rotation_euler = (0.0, -0.0, 3.126)
ob_brick_019_col.lock_rotations_4d = False
ob_brick_019_col.empty_display_type = 'ARROWS'
ob_brick_019_col.lineart.crease_threshold = 0.0
ob_brick_020_col.location = (-0.9011, 0.02816, 0.2219)
ob_brick_020_col.rotation_euler = (0.0, -0.0, 3.126)
ob_brick_020_col.lock_rotations_4d = False
ob_brick_020_col.empty_display_type = 'ARROWS'
ob_brick_020_col.lineart.crease_threshold = 0.0
ob_brick_021_col.location = (-0.9068, -0.3641, 0.2219)
ob_brick_021_col.rotation_euler = (0.0, -0.0, 6.249)
ob_brick_021_col.lock_rotations_4d = False
ob_brick_021_col.empty_display_type = 'ARROWS'
ob_brick_021_col.lineart.crease_threshold = 0.0
ob_brick_022_col.location = (-0.9125, -0.7546, 0.2219)
ob_brick_022_col.rotation_euler = (0.0, -0.0, 3.14)
ob_brick_022_col.lock_rotations_4d = False
ob_brick_022_col.empty_display_type = 'ARROWS'
ob_brick_022_col.lineart.crease_threshold = 0.0
ob_brick_023_col.location = (-0.8897, 0.8056, 0.2219)
ob_brick_023_col.rotation_euler = (0.0, -0.0, 6.281)
ob_brick_023_col.lock_rotations_4d = False
ob_brick_023_col.empty_display_type = 'ARROWS'
ob_brick_023_col.lineart.crease_threshold = 0.0
ob_brick_024_col.location = (-0.8954, 0.4151, 0.2219)
ob_brick_024_col.rotation_euler = (0.0, -0.0, 3.127)
ob_brick_024_col.lock_rotations_4d = False
ob_brick_024_col.empty_display_type = 'ARROWS'
ob_brick_024_col.lineart.crease_threshold = 0.0
ob_brick_025_col.location = (0.8706, 0.002267, 0.2219)
ob_brick_025_col.rotation_euler = (0.0, -0.0, 6.249)
ob_brick_025_col.lock_rotations_4d = False
ob_brick_025_col.empty_display_type = 'ARROWS'
ob_brick_025_col.lineart.crease_threshold = 0.0
ob_brick_026_col.location = (0.8648, -0.39, 0.2219)
ob_brick_026_col.rotation_euler = (0.0, -0.0, 3.14)
ob_brick_026_col.lock_rotations_4d = False
ob_brick_026_col.empty_display_type = 'ARROWS'
ob_brick_026_col.lineart.crease_threshold = 0.0
ob_brick_027_col.location = (0.8591, -0.7805, 0.2219)
ob_brick_027_col.rotation_euler = (0.0, -0.0, 6.269)
ob_brick_027_col.lock_rotations_4d = False
ob_brick_027_col.empty_display_type = 'ARROWS'
ob_brick_027_col.lineart.crease_threshold = 0.0
ob_brick_028_col.location = (0.8819, 0.7797, 0.2219)
ob_brick_028_col.rotation_euler = (0.0, -0.0, 3.127)
ob_brick_028_col.lock_rotations_4d = False
ob_brick_028_col.empty_display_type = 'ARROWS'
ob_brick_028_col.lineart.crease_threshold = 0.0
ob_brick_029_col.location = (0.8762, 0.3892, 0.2219)
ob_brick_029_col.rotation_euler = (0.0, -0.0, 6.269)
ob_brick_029_col.lock_rotations_4d = False
ob_brick_029_col.empty_display_type = 'ARROWS'
ob_brick_029_col.lineart.crease_threshold = 0.0
ob_brick_030_col.location = (-0.2673, 0.3655, 0.4414)
ob_brick_030_col.rotation_euler = (0.0, -0.0, 3.704)
ob_brick_030_col.lock_rotations_4d = False
ob_brick_030_col.empty_display_type = 'ARROWS'
ob_brick_030_col.lineart.crease_threshold = 0.0
ob_brick_031_col.location = (0.3781, 0.00452, 0.4414)
ob_brick_031_col.rotation_euler = (0.0, -0.0, 2.791)
ob_brick_031_col.lock_rotations_4d = False
ob_brick_031_col.empty_display_type = 'ARROWS'
ob_brick_031_col.lineart.crease_threshold = 0.0

# ---- collection membership
col_collection.objects.link(ob_brick_col)
col_collection.objects.link(ob_brick_001_col)
col_collection.objects.link(ob_brick_002_col)
col_collection.objects.link(ob_brick_003_col)
col_collection.objects.link(ob_brick_004_col)
col_collection.objects.link(ob_brick_005_col)
col_collection.objects.link(ob_brick_006_col)
col_collection.objects.link(ob_brick_007_col)
col_collection.objects.link(ob_brick_008_col)
col_collection.objects.link(ob_brick_009_col)
col_collection.objects.link(ob_brick_010_col)
col_collection.objects.link(ob_brick_011_col)
col_collection.objects.link(ob_brick_012_col)
col_collection.objects.link(ob_brick_013_col)
col_collection.objects.link(ob_brick_014_col)
col_collection.objects.link(ob_brick_015_col)
col_collection.objects.link(ob_brick_016_col)
col_collection.objects.link(ob_brick_017_col)
col_collection.objects.link(ob_brick_018_col)
col_collection.objects.link(ob_brick_019_col)
col_collection.objects.link(ob_brick_020_col)
col_collection.objects.link(ob_brick_021_col)
col_collection.objects.link(ob_brick_022_col)
col_collection.objects.link(ob_brick_023_col)
col_collection.objects.link(ob_brick_024_col)
col_collection.objects.link(ob_brick_025_col)
col_collection.objects.link(ob_brick_026_col)
col_collection.objects.link(ob_brick_027_col)
col_collection.objects.link(ob_brick_028_col)
col_collection.objects.link(ob_brick_029_col)
col_collection.objects.link(ob_brick_030_col)
col_collection.objects.link(ob_brick_031_col)

# ---- scene / render settings (as saved in the file)
scene.frame_start = 1; scene.frame_end = 250; scene.frame_set(1)
scene.render.engine = 'BLENDER_EEVEE_NEXT'
scene.render.bake_bias = 0.0
scene.render.bake_samples = 0
scene.cycles.sampling_pattern = 'TABULATED_SOBOL'
scene.eevee.fast_gi_thickness_near = 0.1
scene.eevee.fast_gi_thickness_far = 0.0
bpy.context.view_layer.update()

# ---- added for rendering (the .blend has no active camera and no usable light): camera, sun
cam_auto = bpy.data.cameras.new('AutoCamera')
cam_auto.lens = 50.0
cam_auto.sensor_width = 36.0
cam_auto.clip_end = 1000.0
ob_auto_camera = bpy.data.objects.new('AutoCamera', cam_auto)
scene.collection.objects.link(ob_auto_camera)
ob_auto_camera.location = (3.12316, -3.7496, 2.83512)
ob_auto_camera.rotation_euler = (1.09748, -7.21219e-08, 0.694738)
scene.camera = ob_auto_camera
light_auto_sun = bpy.data.lights.new('AutoSun', 'SUN')
light_auto_sun.energy = 3.0
light_auto_sun.angle = 0.0523599
ob_auto_sun = bpy.data.objects.new('AutoSun', light_auto_sun)
scene.collection.objects.link(ob_auto_sun)
ob_auto_sun.rotation_euler = (0.872665, 0.174533, 0.523599)
bpy.context.view_layer.update()
